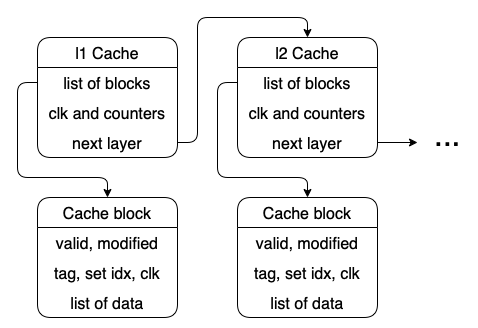

The diagram above was exported from draw.io. Its source (the exported page's mxGraphModel, read from the mxfile embedded in the PNG):
<mxGraphModel dx="945" dy="715" grid="1" gridSize="10" guides="1" tooltips="1" connect="1" arrows="1" fold="1" page="1" pageScale="1" pageWidth="827" pageHeight="1169" math="0" shadow="0">
  <root>
    <mxCell id="0" />
    <mxCell id="1" parent="0" />
    <mxCell id="KlMURrG5KcqjqpFkYUij-41" value="l1 Cache" style="swimlane;fontStyle=0;childLayout=stackLayout;horizontal=1;startSize=30;horizontalStack=0;resizeParent=1;resizeParentMax=0;resizeLast=0;collapsible=1;marginBottom=0;fontSize=16;rounded=1;" vertex="1" parent="1">
      <mxGeometry x="100" y="200" width="140" height="120" as="geometry">
        <mxRectangle x="130" y="210" width="60" height="30" as="alternateBounds" />
      </mxGeometry>
    </mxCell>
    <mxCell id="KlMURrG5KcqjqpFkYUij-42" value="list of blocks" style="text;strokeColor=none;fillColor=none;align=center;verticalAlign=middle;spacingLeft=4;spacingRight=4;overflow=hidden;points=[[0,0.5],[1,0.5]];portConstraint=eastwest;rotatable=0;fontSize=16;" vertex="1" parent="KlMURrG5KcqjqpFkYUij-41">
      <mxGeometry y="30" width="140" height="30" as="geometry" />
    </mxCell>
    <mxCell id="KlMURrG5KcqjqpFkYUij-43" value="clk and counters" style="text;strokeColor=none;fillColor=none;align=center;verticalAlign=middle;spacingLeft=4;spacingRight=4;overflow=hidden;points=[[0,0.5],[1,0.5]];portConstraint=eastwest;rotatable=0;fontSize=16;" vertex="1" parent="KlMURrG5KcqjqpFkYUij-41">
      <mxGeometry y="60" width="140" height="30" as="geometry" />
    </mxCell>
    <mxCell id="KlMURrG5KcqjqpFkYUij-44" value="next layer" style="text;strokeColor=none;fillColor=none;align=center;verticalAlign=middle;spacingLeft=4;spacingRight=4;overflow=hidden;points=[[0,0.5],[1,0.5]];portConstraint=eastwest;rotatable=0;fontSize=16;" vertex="1" parent="KlMURrG5KcqjqpFkYUij-41">
      <mxGeometry y="90" width="140" height="30" as="geometry" />
    </mxCell>
    <mxCell id="KlMURrG5KcqjqpFkYUij-47" value="Cache block" style="swimlane;fontStyle=0;childLayout=stackLayout;horizontal=1;startSize=30;horizontalStack=0;resizeParent=1;resizeParentMax=0;resizeLast=0;collapsible=1;marginBottom=0;rounded=1;fontSize=16;" vertex="1" parent="1">
      <mxGeometry x="100" y="360" width="140" height="120" as="geometry" />
    </mxCell>
    <mxCell id="KlMURrG5KcqjqpFkYUij-48" value="valid, modified" style="text;strokeColor=none;fillColor=none;align=center;verticalAlign=middle;spacingLeft=4;spacingRight=4;overflow=hidden;points=[[0,0.5],[1,0.5]];portConstraint=eastwest;rotatable=0;rounded=1;fontSize=16;" vertex="1" parent="KlMURrG5KcqjqpFkYUij-47">
      <mxGeometry y="30" width="140" height="30" as="geometry" />
    </mxCell>
    <mxCell id="KlMURrG5KcqjqpFkYUij-49" value="tag, set idx, clk" style="text;strokeColor=none;fillColor=none;align=center;verticalAlign=middle;spacingLeft=4;spacingRight=4;overflow=hidden;points=[[0,0.5],[1,0.5]];portConstraint=eastwest;rotatable=0;rounded=1;fontSize=16;" vertex="1" parent="KlMURrG5KcqjqpFkYUij-47">
      <mxGeometry y="60" width="140" height="30" as="geometry" />
    </mxCell>
    <mxCell id="KlMURrG5KcqjqpFkYUij-50" value="list of data" style="text;strokeColor=none;fillColor=none;align=center;verticalAlign=middle;spacingLeft=4;spacingRight=4;overflow=hidden;points=[[0,0.5],[1,0.5]];portConstraint=eastwest;rotatable=0;rounded=1;fontSize=16;" vertex="1" parent="KlMURrG5KcqjqpFkYUij-47">
      <mxGeometry y="90" width="140" height="30" as="geometry" />
    </mxCell>
    <mxCell id="KlMURrG5KcqjqpFkYUij-51" style="edgeStyle=orthogonalEdgeStyle;rounded=1;orthogonalLoop=1;jettySize=auto;html=1;entryX=0.5;entryY=0;entryDx=0;entryDy=0;fontSize=16;" edge="1" parent="1" source="KlMURrG5KcqjqpFkYUij-42" target="KlMURrG5KcqjqpFkYUij-47">
      <mxGeometry relative="1" as="geometry">
        <Array as="points">
          <mxPoint x="80" y="245" />
          <mxPoint x="80" y="340" />
          <mxPoint x="170" y="340" />
        </Array>
      </mxGeometry>
    </mxCell>
    <mxCell id="KlMURrG5KcqjqpFkYUij-52" value="l2 Cache" style="swimlane;fontStyle=0;childLayout=stackLayout;horizontal=1;startSize=30;horizontalStack=0;resizeParent=1;resizeParentMax=0;resizeLast=0;collapsible=1;marginBottom=0;fontSize=16;rounded=1;" vertex="1" parent="1">
      <mxGeometry x="300" y="200" width="140" height="120" as="geometry">
        <mxRectangle x="130" y="210" width="60" height="30" as="alternateBounds" />
      </mxGeometry>
    </mxCell>
    <mxCell id="KlMURrG5KcqjqpFkYUij-53" value="list of blocks" style="text;strokeColor=none;fillColor=none;align=center;verticalAlign=middle;spacingLeft=4;spacingRight=4;overflow=hidden;points=[[0,0.5],[1,0.5]];portConstraint=eastwest;rotatable=0;fontSize=16;" vertex="1" parent="KlMURrG5KcqjqpFkYUij-52">
      <mxGeometry y="30" width="140" height="30" as="geometry" />
    </mxCell>
    <mxCell id="KlMURrG5KcqjqpFkYUij-54" value="clk and counters" style="text;strokeColor=none;fillColor=none;align=center;verticalAlign=middle;spacingLeft=4;spacingRight=4;overflow=hidden;points=[[0,0.5],[1,0.5]];portConstraint=eastwest;rotatable=0;fontSize=16;" vertex="1" parent="KlMURrG5KcqjqpFkYUij-52">
      <mxGeometry y="60" width="140" height="30" as="geometry" />
    </mxCell>
    <mxCell id="KlMURrG5KcqjqpFkYUij-55" value="next layer" style="text;strokeColor=none;fillColor=none;align=center;verticalAlign=middle;spacingLeft=4;spacingRight=4;overflow=hidden;points=[[0,0.5],[1,0.5]];portConstraint=eastwest;rotatable=0;fontSize=16;" vertex="1" parent="KlMURrG5KcqjqpFkYUij-52">
      <mxGeometry y="90" width="140" height="30" as="geometry" />
    </mxCell>
    <mxCell id="KlMURrG5KcqjqpFkYUij-56" value="Cache block" style="swimlane;fontStyle=0;childLayout=stackLayout;horizontal=1;startSize=30;horizontalStack=0;resizeParent=1;resizeParentMax=0;resizeLast=0;collapsible=1;marginBottom=0;rounded=1;fontSize=16;" vertex="1" parent="1">
      <mxGeometry x="300" y="360" width="140" height="120" as="geometry" />
    </mxCell>
    <mxCell id="KlMURrG5KcqjqpFkYUij-57" value="valid, modified" style="text;strokeColor=none;fillColor=none;align=center;verticalAlign=middle;spacingLeft=4;spacingRight=4;overflow=hidden;points=[[0,0.5],[1,0.5]];portConstraint=eastwest;rotatable=0;rounded=1;fontSize=16;" vertex="1" parent="KlMURrG5KcqjqpFkYUij-56">
      <mxGeometry y="30" width="140" height="30" as="geometry" />
    </mxCell>
    <mxCell id="KlMURrG5KcqjqpFkYUij-58" value="tag, set idx, clk" style="text;strokeColor=none;fillColor=none;align=center;verticalAlign=middle;spacingLeft=4;spacingRight=4;overflow=hidden;points=[[0,0.5],[1,0.5]];portConstraint=eastwest;rotatable=0;rounded=1;fontSize=16;" vertex="1" parent="KlMURrG5KcqjqpFkYUij-56">
      <mxGeometry y="60" width="140" height="30" as="geometry" />
    </mxCell>
    <mxCell id="KlMURrG5KcqjqpFkYUij-59" value="list of data" style="text;strokeColor=none;fillColor=none;align=center;verticalAlign=middle;spacingLeft=4;spacingRight=4;overflow=hidden;points=[[0,0.5],[1,0.5]];portConstraint=eastwest;rotatable=0;rounded=1;fontSize=16;" vertex="1" parent="KlMURrG5KcqjqpFkYUij-56">
      <mxGeometry y="90" width="140" height="30" as="geometry" />
    </mxCell>
    <mxCell id="KlMURrG5KcqjqpFkYUij-60" style="edgeStyle=orthogonalEdgeStyle;rounded=1;orthogonalLoop=1;jettySize=auto;html=1;entryX=0.5;entryY=0;entryDx=0;entryDy=0;fontSize=16;" edge="1" parent="1" source="KlMURrG5KcqjqpFkYUij-53" target="KlMURrG5KcqjqpFkYUij-56">
      <mxGeometry relative="1" as="geometry">
        <Array as="points">
          <mxPoint x="280" y="245" />
          <mxPoint x="280" y="340" />
          <mxPoint x="370" y="340" />
        </Array>
      </mxGeometry>
    </mxCell>
    <mxCell id="KlMURrG5KcqjqpFkYUij-70" style="edgeStyle=orthogonalEdgeStyle;rounded=1;orthogonalLoop=1;jettySize=auto;html=1;entryX=0.5;entryY=0;entryDx=0;entryDy=0;fontSize=16;" edge="1" parent="1" source="KlMURrG5KcqjqpFkYUij-44" target="KlMURrG5KcqjqpFkYUij-52">
      <mxGeometry relative="1" as="geometry">
        <Array as="points">
          <mxPoint x="260" y="305" />
          <mxPoint x="260" y="180" />
          <mxPoint x="370" y="180" />
        </Array>
      </mxGeometry>
    </mxCell>
    <mxCell id="KlMURrG5KcqjqpFkYUij-72" style="edgeStyle=orthogonalEdgeStyle;rounded=1;orthogonalLoop=1;jettySize=auto;html=1;fontSize=16;" edge="1" parent="1" source="KlMURrG5KcqjqpFkYUij-55">
      <mxGeometry relative="1" as="geometry">
        <mxPoint x="480" y="305" as="targetPoint" />
      </mxGeometry>
    </mxCell>
    <mxCell id="KlMURrG5KcqjqpFkYUij-73" value="&lt;font style=&quot;font-size: 32px&quot;&gt;...&lt;/font&gt;" style="text;html=1;align=center;verticalAlign=middle;resizable=0;points=[];autosize=1;strokeColor=none;fillColor=none;fontSize=16;" vertex="1" parent="1">
      <mxGeometry x="490" y="282" width="40" height="30" as="geometry" />
    </mxCell>
  </root>
</mxGraphModel>